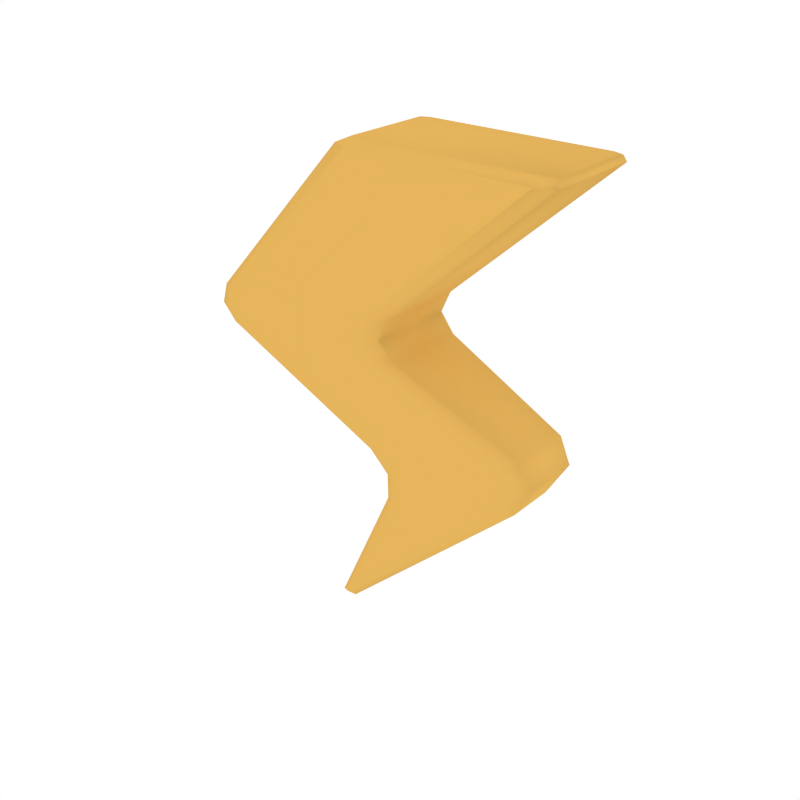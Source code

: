 # Source: Thunder.blend  (saved by Blender 2.79.0; exported with 4.5.12 LTS)
import bpy
from mathutils import Matrix  # noqa: F401  (used for matrix-valued properties, if any)

bpy.ops.wm.read_factory_settings(use_empty=True)
scene = bpy.context.scene
scene.name = 'Scene'

# ---- collections
col_collection_1 = bpy.data.collections.new('Collection 1'); scene.collection.children.link(col_collection_1)

# ---- materials (node trees are filled in below, after node groups)
mat_gold = bpy.data.materials.new('Gold')
mat_gold.alpha_threshold = 0.0
mat_gold.diffuse_color = (0.7874, 0.4605, 0.1079, 1.0)
mat_gold.roughness = 0.5

# ---- node groups
ng_auto_smooth = bpy.data.node_groups.new('Auto Smooth', 'GeometryNodeTree')
_s = ng_auto_smooth.interface.new_socket(name='Geometry', in_out='OUTPUT', socket_type='NodeSocketGeometry')
_s = ng_auto_smooth.interface.new_socket(name='Geometry', in_out='INPUT', socket_type='NodeSocketGeometry')
_s = ng_auto_smooth.interface.new_socket(name='Angle', in_out='INPUT', socket_type='NodeSocketFloat')
_s.subtype = 'ANGLE'
_s.min_value = 0.0
_s.max_value = 3.142
ng_auto_smooth.is_modifier = True
_N = ng_auto_smooth.nodes; _L = ng_auto_smooth.links
n0 = _N.new('NodeGroupOutput'); n0.name = 'Group Output'; n0.location = (480, -100)
n1 = _N.new('NodeGroupInput'); n1.name = 'Group Input'; n1.location = (-420, -300)
n2 = _N.new('NodeGroupInput'); n2.name = 'Group Input.001'; n2.location = (-60, -100)
n3 = _N.new('GeometryNodeSetShadeSmooth'); n3.name = 'Set Shade Smooth'; n3.location = (120, -100)
n3.domain = 'EDGE'
n4 = _N.new('GeometryNodeSetShadeSmooth'); n4.name = 'Set Shade Smooth.001'; n4.location = (300, -100)
n5 = _N.new('GeometryNodeInputMeshEdgeAngle'); n5.name = 'Edge Angle'; n5.location = (-420, -220)
n6 = _N.new('GeometryNodeInputEdgeSmooth'); n6.name = 'Is Edge Smooth'; n6.location = (-60, -160)
n7 = _N.new('GeometryNodeInputShadeSmooth'); n7.name = 'Is Face Smooth'; n7.location = (-240, -340)
n8 = _N.new('FunctionNodeBooleanMath'); n8.name = 'Boolean Math'; n8.location = (-60, -220)
n9 = _N.new('FunctionNodeCompare'); n9.name = 'Compare'; n9.location = (-240, -180)
n9.operation = 'LESS_EQUAL'
_L.new(n5.outputs[0], n9.inputs[0])
_L.new(n4.outputs[0], n0.inputs[0])
_L.new(n1.outputs[1], n9.inputs[1])
_L.new(n9.outputs[0], n8.inputs[0])
_L.new(n7.outputs[0], n8.inputs[1])
_L.new(n2.outputs[0], n3.inputs[0])
_L.new(n6.outputs[0], n3.inputs[1])
_L.new(n3.outputs[0], n4.inputs[0])
_L.new(n8.outputs[0], n3.inputs[2])
n0.is_active_output = True

# ---- material node trees

# ---- world
world_world = bpy.data.worlds.new('World'); scene.world = world_world
world_world.color = (1.0, 1.0, 1.0)
world_world.use_sun_shadow = False
world_world.sun_shadow_jitter_overblur = 0.0
world_world.cycles.sampling_method = 'NONE'
world_world.cycles.sample_map_resolution = 256

# ---- meshes
me_cube_049 = bpy.data.meshes.new('Cube.049')
me_cube_049.from_pydata([(-0.2917, -7.238e-08, -0.8546), (-0.2502, 0.02924, -0.83), (-0.2502, -0.02924, -0.83), (-0.2418, -7.319e-08, -0.8576), (-0.61, -0.1439, 0.208), (-0.5893, -0.1362, 0.08582), (-0.6324, -0.141, 0.1417), (-0.5382, -0.1575, 0.08951), (-0.5588, -0.1653, 0.2116), (-0.5813, -0.1625, 0.1453), (-0.5588, 0.1653, 0.2116), (-0.5382, 0.1575, 0.08951), (-0.5813, 0.1625, 0.1453), (-0.5893, 0.1362, 0.08582), (-0.61, 0.1439, 0.208), (-0.6324, 0.141, 0.1417), (-0.03706, -0.1655, 0.2484), (-0.01708, -0.1558, 0.1267), (-0.0658, -0.162, 0.1818), (0.04027, -0.1341, 0.1307), (0.01997, -0.144, 0.2524), (-0.008673, -0.1405, 0.1858), (0.01997, 0.144, 0.2524), (0.04027, 0.1341, 0.1307), (-0.008673, 0.1405, 0.1858), (-0.01708, 0.1558, 0.1267), (-0.03706, 0.1655, 0.2484), (-0.0658, 0.162, 0.1818), (-0.03694, 0.1215, -0.1821), (0.008364, 0.09927, -0.3416), (0.01809, 0.112, -0.2514), (-0.02967, 0.07676, -0.3526), (-0.07559, 0.09997, -0.1926), (-0.02035, 0.09023, -0.2622), (-0.07559, -0.09997, -0.1926), (-0.02967, -0.07676, -0.3526), (-0.02035, -0.09023, -0.2622), (0.008364, -0.09927, -0.3416), (-0.03694, -0.1215, -0.1821), (0.01809, -0.112, -0.2514), (0.4408, 0.1019, -0.05072), (0.4203, 0.07729, -0.2284), (0.4814, 0.09094, -0.1239), (0.3773, 0.09927, -0.2399), (0.3995, 0.1231, -0.06218), (0.4396, 0.1125, -0.1354), (0.3995, -0.1231, -0.06218), (0.3773, -0.09927, -0.2399), (0.4396, -0.1125, -0.1354), (0.4203, -0.07729, -0.2284), (0.4408, -0.1019, -0.05072), (0.4814, -0.09094, -0.1239), (-0.09191, -0.1373, 0.7355), (-0.1375, -0.1537, 0.7145), (-0.08963, -0.1751, 0.7145), (-0.06448, -0.1496, 0.7355), (-0.06448, 0.1496, 0.7355), (-0.08963, 0.1751, 0.7145), (-0.1375, 0.1537, 0.7145), (-0.09191, 0.1373, 0.7355), (0.5021, -0.1496, 0.7355), (0.4837, -0.1751, 0.7145), (0.5363, -0.1536, 0.7145), (0.5338, -0.1366, 0.7355), (0.5338, 0.1366, 0.7355), (0.5363, 0.1536, 0.7145), (0.4837, 0.1751, 0.7145), (0.5021, 0.1496, 0.7355)], [], [(17, 7, 38, 46), (61, 16, 20, 62), (2, 37, 35, 0), (10, 57, 66, 26), (4, 53, 58, 14), (22, 65, 62, 20), (0, 3, 2), (57, 10, 14, 58), (23, 19, 50, 40), (35, 31, 0), (47, 2, 3, 49), (1, 43, 41, 3), (16, 61, 54, 8), (32, 13, 11, 28), (23, 40, 44, 25), (50, 19, 17, 46), (5, 13, 32, 34), (65, 22, 26, 66), (29, 1, 0, 31), (11, 25, 44, 28), (41, 49, 3), (29, 43, 1), (47, 37, 2), (64, 67, 56, 59, 52, 55, 60, 63), (3, 0, 1), (5, 7, 9, 6), (6, 9, 8, 4), (11, 13, 15, 12), (12, 15, 14, 10), (23, 25, 27, 24), (24, 27, 26, 22), (17, 19, 21, 18), (18, 21, 20, 16), (35, 37, 39, 36), (36, 39, 38, 34), (47, 49, 51, 48), (48, 51, 50, 46), (41, 43, 45, 42), (42, 45, 44, 40), (29, 31, 33, 30), (30, 33, 32, 28), (4, 14, 15, 6), (6, 15, 13, 5), (31, 35, 36, 33), (33, 36, 34, 32), (7, 17, 18, 9), (9, 18, 16, 8), (37, 47, 48, 39), (39, 48, 46, 38), (25, 11, 12, 27), (27, 12, 10, 26), (43, 29, 30, 45), (45, 30, 28, 44), (22, 20, 21, 24), (24, 21, 19, 23), (49, 41, 42, 51), (51, 42, 40, 50), (5, 34, 38, 7), (55, 52, 53, 54), (59, 56, 57, 58), (67, 64, 65, 66), (63, 60, 61, 62), (52, 59, 58, 53), (60, 55, 54, 61), (62, 65, 64, 63), (66, 57, 56, 67), (8, 54, 53, 4)])
me_cube_049.polygons.foreach_set('use_smooth', [True] * 67)
_k = set([(0, 1), (0, 2), (1, 3), (1, 29), (1, 43), (2, 3), (2, 37), (2, 47), (7, 9), (7, 38), (8, 9), (8, 54), (10, 12), (10, 57), (11, 12), (11, 28), (16, 18), (16, 61), (17, 18), (17, 46), (25, 27), (25, 44), (26, 27), (26, 66), (28, 30), (29, 30), (37, 39), (38, 39), (43, 45), (44, 45), (46, 48), (47, 48), (54, 61), (57, 66)])
me_cube_049.attributes.new('sharp_edge', 'BOOLEAN', 'EDGE').data.foreach_set('value', [ (min(e.vertices), max(e.vertices)) in _k for e in me_cube_049.edges])
me_cube_049.materials.append(mat_gold)
me_cube_049.use_remesh_preserve_volume = False
me_cube_049.use_remesh_preserve_attributes = False
me_cube_049.use_mirror_vertex_groups = False
me_cube_049.update()

# ---- objects
ob_thunder = bpy.data.objects.new('Thunder', me_cube_049)

# ---- transforms, parenting, visibility, modifiers, constraints
ob_thunder.location = (0.0, 0.0, 0.0)
ob_thunder.lineart.crease_threshold = 0.0
_m = ob_thunder.modifiers.new('Auto Smooth', 'NODES')
_m.node_group = ng_auto_smooth
_gi = [s.identifier for s in ng_auto_smooth.interface.items_tree if s.item_type == 'SOCKET' and s.in_out == 'INPUT']
_m[_gi[1]] = 1.918  # Angle

# ---- collection membership
col_collection_1.objects.link(ob_thunder)

# ---- scene / render settings (as saved in the file)
scene.frame_start = 1; scene.frame_end = 250; scene.frame_set(0)
scene.render.engine = 'CYCLES'
scene.render.resolution_x = 1000
scene.render.resolution_y = 1000
scene.render.dither_intensity = 0.0
scene.cycles.samples = 200
scene.cycles.sampling_pattern = 'TABULATED_SOBOL'
scene.cycles.light_sampling_threshold = 0.0
scene.cycles.use_adaptive_sampling = False
scene.cycles.use_light_tree = False
scene.cycles.caustics_reflective = False
scene.cycles.caustics_refractive = False
scene.cycles.blur_glossy = 0.0
scene.cycles.max_bounces = 2
scene.cycles.pixel_filter_type = 'GAUSSIAN'
scene.cycles.sample_clamp_indirect = 0.0
scene.view_settings.view_transform = 'Standard'
bpy.context.view_layer.update()

# ---- added for rendering (the .blend has no active camera): camera
cam_auto = bpy.data.cameras.new('AutoCamera')
cam_auto.lens = 50.0
cam_auto.sensor_width = 36.0
cam_auto.clip_end = 1000.0
ob_auto_camera = bpy.data.objects.new('AutoCamera', cam_auto)
scene.collection.objects.link(ob_auto_camera)
ob_auto_camera.location = (1.8085, -2.22788, 1.42423)
ob_auto_camera.rotation_euler = (1.09748, -7.21219e-08, 0.694738)
scene.camera = ob_auto_camera
bpy.context.view_layer.update()

